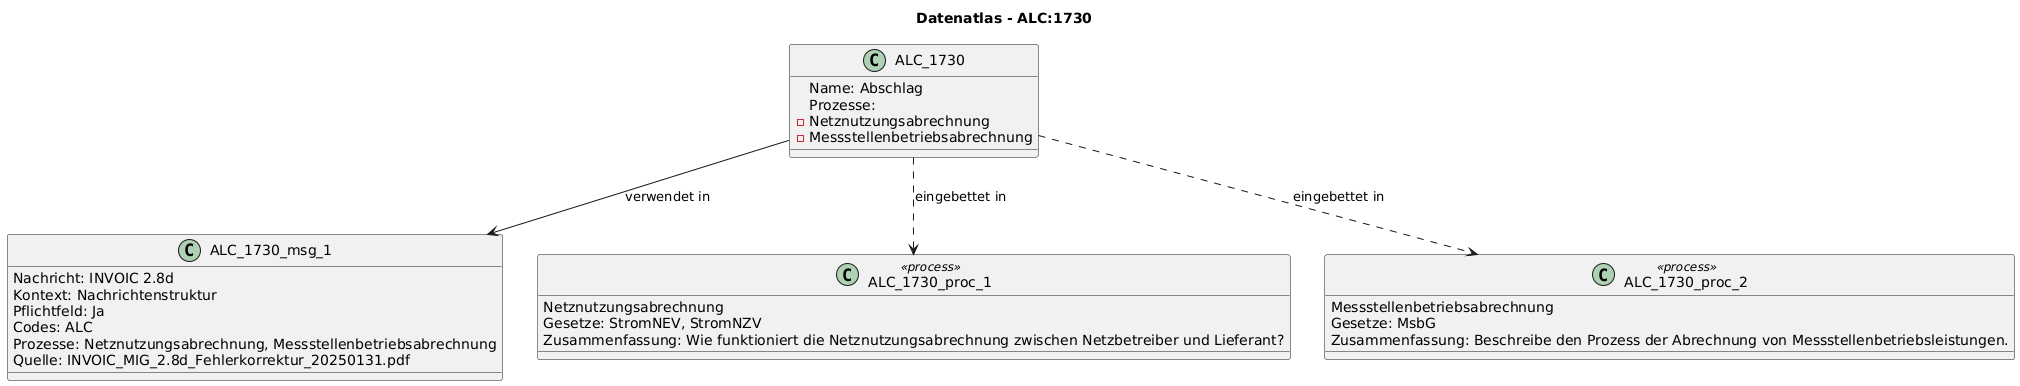

The diagram above was rendered by PlantUML. Its source (embedded in the PNG):
@startuml
title Datenatlas - ALC:1730
class ALC_1730 {
  Name: Abschlag
  Prozesse:
    - Netznutzungsabrechnung
    - Messstellenbetriebsabrechnung
}
class ALC_1730_msg_1 {
  Nachricht: INVOIC 2.8d
  Kontext: Nachrichtenstruktur
  Pflichtfeld: Ja
  Codes: ALC
  Prozesse: Netznutzungsabrechnung, Messstellenbetriebsabrechnung
  Quelle: INVOIC_MIG_2.8d_Fehlerkorrektur_20250131.pdf
}
ALC_1730 --> ALC_1730_msg_1 : verwendet in
class ALC_1730_proc_1 <<process>> {
  Netznutzungsabrechnung
  Gesetze: StromNEV, StromNZV
  Zusammenfassung: Wie funktioniert die Netznutzungsabrechnung zwischen Netzbetreiber und Lieferant?
}
ALC_1730 ..> ALC_1730_proc_1 : eingebettet in
class ALC_1730_proc_2 <<process>> {
  Messstellenbetriebsabrechnung
  Gesetze: MsbG
  Zusammenfassung: Beschreibe den Prozess der Abrechnung von Messstellenbetriebsleistungen.
}
ALC_1730 ..> ALC_1730_proc_2 : eingebettet in
@enduml